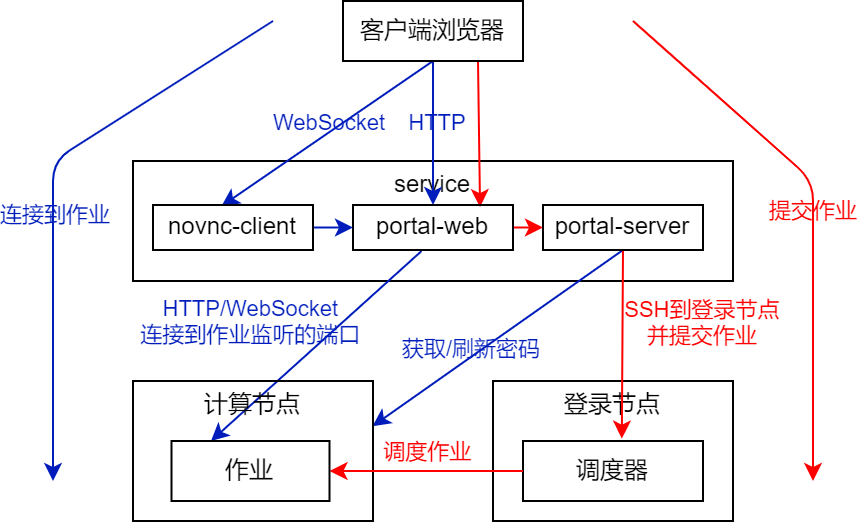

The diagram above was exported from draw.io. Its source (the exported page's mxGraphModel, read from the mxfile embedded in the PNG):
<mxGraphModel dx="494" dy="365" grid="1" gridSize="10" guides="1" tooltips="1" connect="1" arrows="1" fold="1" page="1" pageScale="1" pageWidth="827" pageHeight="1169" math="0" shadow="0">
  <root>
    <mxCell id="0" />
    <mxCell id="1" parent="0" />
    <mxCell id="24" value="service" style="rounded=0;whiteSpace=wrap;fillColor=none;verticalAlign=top;spacing=0;labelBackgroundColor=none;" parent="1" vertex="1">
      <mxGeometry x="370" y="540" width="300" height="60" as="geometry" />
    </mxCell>
    <mxCell id="2" value="登录节点" style="rounded=0;whiteSpace=wrap;fillColor=none;verticalAlign=top;spacing=0;labelBackgroundColor=none;" parent="1" vertex="1">
      <mxGeometry x="550" y="650" width="120" height="70" as="geometry" />
    </mxCell>
    <mxCell id="97" value="" style="edgeStyle=none;exitX=0.5;exitY=1;exitDx=0;exitDy=0;spacing=0;labelBackgroundColor=none;fillColor=#0050ef;strokeColor=#001DBC;shadow=0;" parent="1" source="3" target="15" edge="1">
      <mxGeometry relative="1" as="geometry" />
    </mxCell>
    <mxCell id="110" value="HTTP" style="edgeLabel;html=1;align=center;verticalAlign=middle;resizable=0;points=[];fontColor=#001DBC;labelBackgroundColor=none;" parent="97" vertex="1" connectable="0">
      <mxGeometry x="-0.1579" y="2" relative="1" as="geometry">
        <mxPoint as="offset" />
      </mxGeometry>
    </mxCell>
    <mxCell id="108" style="edgeStyle=none;html=1;exitX=0.5;exitY=1;exitDx=0;exitDy=0;entryX=0.428;entryY=0.025;entryDx=0;entryDy=0;entryPerimeter=0;strokeColor=#001DBC;" parent="1" source="3" target="107" edge="1">
      <mxGeometry relative="1" as="geometry" />
    </mxCell>
    <mxCell id="109" value="WebSocket" style="edgeLabel;html=1;align=center;verticalAlign=middle;resizable=0;points=[];fontColor=#001DBC;labelBackgroundColor=none;" parent="108" vertex="1" connectable="0">
      <mxGeometry x="-0.2543" y="-1" relative="1" as="geometry">
        <mxPoint x="-12" y="4" as="offset" />
      </mxGeometry>
    </mxCell>
    <mxCell id="121" style="edgeStyle=none;html=1;exitX=0.75;exitY=1;exitDx=0;exitDy=0;entryX=0.794;entryY=0.047;entryDx=0;entryDy=0;entryPerimeter=0;shadow=0;labelBackgroundColor=none;strokeColor=#FF0000;fontColor=#001DBC;" edge="1" parent="1" source="3" target="15">
      <mxGeometry relative="1" as="geometry" />
    </mxCell>
    <mxCell id="3" value="客户端浏览器" style="whiteSpace=wrap;fillColor=none;spacing=0;labelBackgroundColor=none;" parent="1" vertex="1">
      <mxGeometry x="475" y="460" width="90" height="30" as="geometry" />
    </mxCell>
    <mxCell id="73" value="" style="edgeStyle=none;exitX=0.428;exitY=1.024;exitDx=0;exitDy=0;startArrow=none;spacing=0;labelBackgroundColor=none;entryX=0.25;entryY=0;entryDx=0;entryDy=0;fillColor=#0050ef;strokeColor=#001DBC;exitPerimeter=0;" parent="1" source="15" target="77" edge="1">
      <mxGeometry relative="1" as="geometry">
        <mxPoint x="417.51" y="582.0374999999999" as="sourcePoint" />
      </mxGeometry>
    </mxCell>
    <mxCell id="83" value="HTTP/WebSocket&#10;连接到作业监听的端口" style="edgeLabel;align=center;verticalAlign=middle;resizable=0;points=[];spacing=0;labelBackgroundColor=none;fontColor=#001dbc;" parent="73" vertex="1" connectable="0">
      <mxGeometry x="0.2536" y="-2" relative="1" as="geometry">
        <mxPoint x="-18" y="-23" as="offset" />
      </mxGeometry>
    </mxCell>
    <mxCell id="111" style="edgeStyle=none;html=1;exitX=0.5;exitY=1;exitDx=0;exitDy=0;entryX=0.998;entryY=0.323;entryDx=0;entryDy=0;entryPerimeter=0;fillColor=#0050ef;strokeColor=#001DBC;" parent="1" source="117" target="58" edge="1">
      <mxGeometry relative="1" as="geometry" />
    </mxCell>
    <mxCell id="113" value="获取/刷新密码" style="edgeLabel;html=1;align=center;verticalAlign=middle;resizable=0;points=[];fontColor=#001DBC;labelBackgroundColor=none;" parent="111" vertex="1" connectable="0">
      <mxGeometry x="0.1845" y="-3" relative="1" as="geometry">
        <mxPoint as="offset" />
      </mxGeometry>
    </mxCell>
    <mxCell id="119" style="edgeStyle=none;html=1;exitX=1;exitY=0.5;exitDx=0;exitDy=0;entryX=0;entryY=0.5;entryDx=0;entryDy=0;fontColor=#c43131;strokeColor=#FF0000;" edge="1" parent="1" source="15" target="117">
      <mxGeometry relative="1" as="geometry" />
    </mxCell>
    <mxCell id="15" value="portal-web" style="rounded=0;whiteSpace=wrap;fillColor=none;spacing=0;labelBackgroundColor=none;" parent="1" vertex="1">
      <mxGeometry x="480" y="562" width="80" height="22.5" as="geometry" />
    </mxCell>
    <mxCell id="72" value="" style="edgeStyle=none;exitX=0.5;exitY=1;exitDx=0;exitDy=0;spacing=0;labelBackgroundColor=none;entryX=0.549;entryY=-0.039;entryDx=0;entryDy=0;entryPerimeter=0;fontColor=#FF0000;strokeColor=#FF0000;" parent="1" source="117" edge="1" target="74">
      <mxGeometry relative="1" as="geometry">
        <mxPoint x="642" y="590.9090000000001" as="sourcePoint" />
        <mxPoint x="600" y="680" as="targetPoint" />
      </mxGeometry>
    </mxCell>
    <mxCell id="75" value="SSH到登录节点&#10;并提交作业" style="edgeLabel;align=center;verticalAlign=middle;resizable=0;points=[];spacing=0;labelBackgroundColor=none;fontColor=#FF0000;" parent="72" vertex="1" connectable="0">
      <mxGeometry x="-0.1546" y="-2" relative="1" as="geometry">
        <mxPoint x="42" y="-4" as="offset" />
      </mxGeometry>
    </mxCell>
    <mxCell id="74" value="调度器" style="rounded=0;whiteSpace=wrap;spacing=0;labelBackgroundColor=none;fillColor=none;" parent="1" vertex="1">
      <mxGeometry x="565" y="680" width="90" height="30" as="geometry" />
    </mxCell>
    <mxCell id="58" value="计算节点" style="rounded=0;whiteSpace=wrap;fillColor=none;verticalAlign=top;spacing=0;labelBackgroundColor=none;" parent="1" vertex="1">
      <mxGeometry x="370" y="650" width="120" height="70" as="geometry" />
    </mxCell>
    <mxCell id="76" value="" style="edgeStyle=none;exitX=0;exitY=0.5;exitDx=0;exitDy=0;entryX=1;entryY=0.5;entryDx=0;entryDy=0;spacing=0;labelBackgroundColor=none;fontColor=#ff0000;strokeColor=#FF0000;" parent="1" source="74" target="77" edge="1">
      <mxGeometry relative="1" as="geometry">
        <mxPoint x="568.75" y="330" as="targetPoint" />
      </mxGeometry>
    </mxCell>
    <mxCell id="79" value="调度作业" style="edgeLabel;align=center;verticalAlign=middle;resizable=0;points=[];spacing=0;labelBackgroundColor=none;fontColor=#ff0000;" parent="76" vertex="1" connectable="0">
      <mxGeometry x="-0.0982" y="1" relative="1" as="geometry">
        <mxPoint x="-4" y="-11" as="offset" />
      </mxGeometry>
    </mxCell>
    <mxCell id="77" value="作业" style="rounded=0;whiteSpace=wrap;spacing=0;labelBackgroundColor=none;fillColor=none;" parent="1" vertex="1">
      <mxGeometry x="389.25" y="680" width="79" height="30" as="geometry" />
    </mxCell>
    <mxCell id="102" value="" style="endArrow=classic;html=1;fillColor=#a20025;strokeColor=#001DBC;" parent="1" edge="1">
      <mxGeometry width="50" height="50" relative="1" as="geometry">
        <mxPoint x="440" y="470" as="sourcePoint" />
        <mxPoint x="330" y="700" as="targetPoint" />
        <Array as="points">
          <mxPoint x="330" y="540" />
        </Array>
      </mxGeometry>
    </mxCell>
    <mxCell id="103" value="连接到作业" style="edgeLabel;html=1;align=center;verticalAlign=middle;resizable=0;points=[];fontColor=#001DBC;labelBackgroundColor=none;" parent="102" vertex="1" connectable="0">
      <mxGeometry x="0.0854" y="1" relative="1" as="geometry">
        <mxPoint as="offset" />
      </mxGeometry>
    </mxCell>
    <mxCell id="104" value="" style="endArrow=classic;html=1;strokeColor=#FF0000;" parent="1" edge="1">
      <mxGeometry width="50" height="50" relative="1" as="geometry">
        <mxPoint x="620" y="470" as="sourcePoint" />
        <mxPoint x="710" y="700" as="targetPoint" />
        <Array as="points">
          <mxPoint x="710" y="550" />
        </Array>
      </mxGeometry>
    </mxCell>
    <mxCell id="105" value="提交作业" style="edgeLabel;html=1;align=center;verticalAlign=middle;resizable=0;points=[];labelBackgroundColor=none;fontColor=#FF0000;" parent="104" vertex="1" connectable="0">
      <mxGeometry x="0.0001" relative="1" as="geometry">
        <mxPoint as="offset" />
      </mxGeometry>
    </mxCell>
    <mxCell id="115" style="edgeStyle=none;html=1;fillColor=#0050ef;strokeColor=#001DBC;entryX=0;entryY=0.5;entryDx=0;entryDy=0;" edge="1" parent="1" source="107" target="15">
      <mxGeometry relative="1" as="geometry">
        <mxPoint x="540" y="570" as="targetPoint" />
      </mxGeometry>
    </mxCell>
    <mxCell id="107" value="novnc-client" style="rounded=0;whiteSpace=wrap;fillColor=none;spacing=0;labelBackgroundColor=none;" parent="1" vertex="1">
      <mxGeometry x="380" y="562" width="80" height="22.5" as="geometry" />
    </mxCell>
    <mxCell id="117" value="portal-server" style="rounded=0;whiteSpace=wrap;fillColor=none;spacing=0;labelBackgroundColor=none;" vertex="1" parent="1">
      <mxGeometry x="575" y="562" width="80" height="22.5" as="geometry" />
    </mxCell>
  </root>
</mxGraphModel>